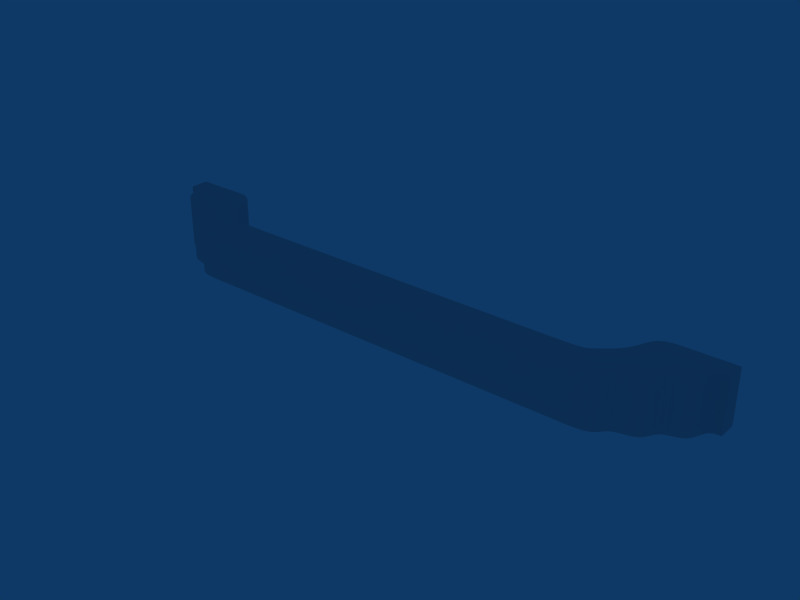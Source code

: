 # Source: Puxador_Mirage.blend  (saved by Blender 2.62.0; exported with 4.5.12 LTS)
import bpy
from mathutils import Matrix  # noqa: F401  (used for matrix-valued properties, if any)

bpy.ops.wm.read_factory_settings(use_empty=True)
scene = bpy.context.scene
scene.name = 'Scene'

# ---- collections
col_collection_1 = bpy.data.collections.new('Collection 1'); scene.collection.children.link(col_collection_1)

# ---- materials (node trees are filled in below, after node groups)
mat_acrilico = bpy.data.materials.new('Acrilico')
mat_acrilico.alpha_threshold = 0.0
mat_acrilico.roughness = 0.5
mat_acrilico.line_color = (0.0, 0.0, 0.0, 1.0)
mat_metal = bpy.data.materials.new('Metal')
mat_metal.alpha_threshold = 0.0
mat_metal.roughness = 0.5
mat_metal.line_color = (0.0, 0.0, 0.0, 1.0)

# ---- material node trees

# ---- world
world_world = bpy.data.worlds.new('World'); scene.world = world_world
world_world.color = (0.05656, 0.2208, 0.4)
world_world.use_sun_shadow = False
world_world.sun_shadow_jitter_overblur = 0.0
world_world.cycles.sampling_method = 'MANUAL'
world_world.cycles.sample_map_resolution = 256

# ---- meshes
me_cube_001 = bpy.data.meshes.new('Cube.001')
me_cube_001.from_pydata([(0.1126, 0.03266, -0.01), (-0.1126, 0.03266, -0.01), (-0.1126, 0.02557, -0.01), (0.1126, 0.03266, 0.01), (-0.1126, 0.03266, 0.01), (-0.1126, 0.02557, 0.01), (0.07189, 0.002429, -0.01), (0.07189, 0.01309, -0.01), (0.07189, 0.002429, 0.01), (0.1065, 0.01654, -0.01), (0.1065, 0.03266, -0.01), (-0.1065, 0.03266, -0.01), (0.1065, 0.01654, 0.01), (0.08546, 0.03266, -0.01), (-0.08546, 0.03266, -0.01), (-0.08546, 0.00854, 0.01), (-0.08413, 0.002429, 0.01), (0.09604, 0.00854, -0.01), (0.09604, 0.03266, -0.01), (-0.09604, 0.03266, -0.01), (0.1079, 0.03266, -0.01), (-0.1079, 0.03266, -0.01), (0.1079, 0.02557, 0.01), (0.1126, 0.02557, 0.009622), (0.1126, 0.03266, 0.009622), (-0.1126, 0.03266, 0.009622), (0.07189, 0.01309, 0.009622), (0.08413, 0.02141, 0.009622), (-0.08413, 0.02141, 0.009622), (-0.1122, 0.02557, -0.01), (0.1122, 0.02557, 0.01), (0.1122, 0.02557, 0.009622), (-0.1122, 0.02557, 0.009622), (0.07189, 0.01309, 0.01), (-0.07189, 0.01309, 0.01), (0.07189, 0.002429, 0.009622), (-0.07189, 0.002429, 0.009622), (0.1126, 0.03215, 0.01), (-0.1126, 0.03215, 0.01), (0.08413, 0.02065, 0.01), (-0.08413, 0.02065, 0.01), (0.1126, 0.03215, 0.009622), (-0.1126, 0.03215, 0.009622), (0.1122, 0.03215, 0.01), (-0.1122, 0.03215, 0.01), (0.1126, 0.02557, -0.01), (0.1126, 0.02557, 0.01), (-0.1065, 0.01654, 0.01), (-0.1122, 0.02557, 0.01), (-0.07189, 0.002429, 0.01), (0.09703, 0.03266, -0.01), (-0.09703, 0.03266, -0.01), (0.09703, 0.03266, 0.01), (-0.09703, 0.03266, 0.01), (0.08413, 0.02141, -0.01), (-0.08413, 0.02141, -0.01), (0.08413, 0.02141, 0.01), (-0.08413, 0.02141, 0.01), (0.08546, 0.00854, -0.01), (-0.08546, 0.00854, -0.01), (-0.09604, 0.00854, 0.01), (0.09604, 0.03266, 0.01), (-0.09604, 0.03266, 0.01), (0.08546, 0.03266, 0.01), (-0.08546, 0.03266, 0.01), (0.1065, 0.03266, 0.01), (-0.1065, 0.03266, 0.01), (0.1126, 0.02557, -0.009622), (-0.1126, 0.02557, -0.009622), (0.1126, 0.03266, -0.009622), (-0.1126, 0.03266, -0.009622), (0.07189, 0.01309, -0.009622), (0.1065, 0.01654, -0.009622), (-0.1065, 0.01654, -0.009622), (0.09703, 0.01654, -0.009622), (-0.09703, 0.01654, -0.009622), (0.09703, 0.01654, 0.009622), (-0.09703, 0.01654, 0.009622), (0.09703, 0.03266, 0.009622), (-0.09703, 0.03266, 0.009622), (0.08546, 0.00854, -0.009622), (-0.08546, 0.00854, -0.009622), (0.08546, 0.00854, 0.009622), (-0.08546, 0.00854, 0.009622), (0.08413, 0.002429, 0.009622), (-0.08413, 0.002429, 0.009622), (0.08413, 0.002429, -0.009622), (-0.08413, 0.002429, -0.009622), (0.09604, 0.00854, -0.009622), (-0.09604, 0.00854, -0.009622), (0.09604, 0.00854, 0.009622), (-0.09604, 0.00854, 0.009622), (0.1079, 0.02557, 0.009622), (-0.1079, 0.02557, 0.009622), (0.1079, 0.03266, -0.009622), (-0.1079, 0.03266, -0.009622), (0.09604, 0.03266, 0.009622), (-0.09604, 0.03266, 0.009622), (0.08546, 0.03266, 0.009622), (-0.08546, 0.03266, 0.009622), (0.1065, 0.01654, 0.009622), (-0.1065, 0.01654, 0.009622), (0.1122, 0.03266, -0.01), (-0.1122, 0.03266, -0.01), (0.1122, 0.03266, 0.01), (-0.1122, 0.03266, 0.01), (0.1079, 0.03266, 0.01), (-0.1079, 0.03266, 0.01), (0.1079, 0.03266, 0.009622), (-0.1079, 0.03266, 0.009622), (0.1122, 0.02557, -0.009622), (-0.1122, 0.02557, -0.009622), (0.1122, 0.03266, -0.009622), (-0.1122, 0.03266, -0.009622), (-0.07189, 0.01309, -0.01), (0.07238, 0.01309, -0.01), (-0.07238, 0.01309, -0.01), (0.07238, 0.002429, 0.01), (-0.07238, 0.002429, 0.01), (0.07238, 0.01309, 0.01), (-0.07238, 0.01309, 0.01), (0.07238, 0.002429, 0.009622), (-0.07238, 0.002429, 0.009622), (0.07238, 0.01309, 0.009622), (-0.07238, 0.01309, 0.009622), (0.07189, 0.002429, -0.009622), (-0.07189, 0.002429, -0.009622), (0.07189, 0.01266, -0.01), (0.1065, 0.03215, 0.01), (-0.1065, 0.03215, 0.01), (0.09703, 0.03215, -0.01), (-0.09703, 0.03215, -0.01), (0.08546, 0.03215, 0.01), (-0.08546, 0.03215, 0.01), (0.09604, 0.03215, -0.01), (-0.09604, 0.03215, -0.01), (0.1122, 0.03215, -0.01), (-0.1122, 0.03215, -0.01), (0.08413, 0.02065, -0.01), (-0.08413, 0.02065, -0.01), (0.1079, 0.03215, 0.01), (-0.1079, 0.03215, 0.01), (0.07238, 0.01266, -0.01), (-0.07238, 0.01266, -0.01), (-0.07189, 0.01266, -0.01), (0.07238, 0.01266, 0.01), (-0.07238, 0.01266, 0.01), (0.1126, 0.03215, -0.01), (-0.1126, 0.03215, -0.01), (-0.1065, 0.01654, -0.01), (0.09703, 0.01654, 0.01), (-0.09703, 0.01654, 0.01), (0.09703, 0.03215, 0.01), (-0.09703, 0.03215, 0.01), (0.08546, 0.03215, -0.01), (-0.08546, 0.03215, -0.01), (0.08546, 0.00854, 0.01), (0.09604, 0.03215, 0.01), (-0.09604, 0.03215, 0.01), (0.08413, 0.002429, 0.01), (0.09604, 0.00854, 0.01), (-0.1126, 0.02557, 0.009622), (0.1079, 0.02557, -0.01), (-0.1079, 0.02557, -0.01), (0.07238, 0.002429, -0.01), (-0.07238, 0.002429, -0.01), (0.09703, 0.03266, -0.009622), (-0.09703, 0.03266, -0.009622), (0.08413, 0.02141, -0.009622), (-0.08413, 0.02141, -0.009622), (0.09604, 0.03266, -0.009622), (-0.09604, 0.03266, -0.009622), (0.08546, 0.03266, -0.009622), (-0.08546, 0.03266, -0.009622), (0.1065, 0.03266, -0.009622), (-0.1065, 0.03266, -0.009622), (0.1065, 0.03266, 0.009622), (-0.1065, 0.03266, 0.009622), (0.1079, 0.02557, -0.009622), (-0.1079, 0.02557, -0.009622), (0.1122, 0.03266, 0.009622), (-0.1122, 0.03266, 0.009622), (0.07238, 0.002429, -0.009622), (-0.07238, 0.002429, -0.009622), (-0.07189, 0.01309, -0.009622), (0.07238, 0.01309, -0.009622), (-0.07238, 0.01309, -0.009622), (-0.07189, 0.01309, 0.009622), (0.1126, 0.03215, -0.009622), (-0.1126, 0.03215, -0.009622), (0.1079, 0.03215, -0.01), (-0.1079, 0.03215, -0.01), (0.09703, 0.01654, -0.01), (-0.09703, 0.01654, -0.01), (0.08413, 0.002429, -0.01), (-0.08413, 0.002429, -0.01), (-0.09604, 0.00854, -0.01), (0.1065, 0.03215, -0.01), (-0.1065, 0.03215, -0.01), (0.1122, 0.02557, -0.01), (-0.1079, 0.02557, 0.01), (-0.07189, 0.002429, -0.01), (0.07189, 0.01266, 0.01), (-0.07189, 0.01266, 0.01), (0.1126, 0.02581, -0.01), (0.07238, 0.002795, -0.01), (-0.07238, 0.002795, -0.01), (-0.1126, 0.02581, 0.009622), (0.08413, 0.00308, 0.01), (-0.1122, 0.02581, 0.01), (0.1126, 0.02581, 0.01), (-0.1065, 0.0171, 0.01), (0.1079, 0.02581, -0.01), (-0.1079, 0.02581, -0.01), (0.08546, 0.009385, 0.01), (0.09703, 0.0171, -0.01), (-0.09703, 0.0171, -0.01), (-0.1079, 0.02581, 0.01), (-0.07189, 0.002795, -0.01), (0.08413, 0.00308, -0.01), (-0.08413, 0.00308, -0.01), (0.09703, 0.0171, 0.01), (-0.09703, 0.0171, 0.01), (0.1122, 0.02581, -0.01), (-0.1065, 0.0171, -0.01), (-0.07189, 0.002795, 0.01), (-0.09604, 0.009385, -0.01), (0.09604, 0.009385, 0.01), (0.07189, 0.002795, -0.01), (-0.09604, 0.009385, 0.01), (0.09604, 0.009385, -0.01), (0.07189, 0.002795, 0.01), (0.1065, 0.0171, -0.01), (-0.1122, 0.02581, -0.01), (-0.08546, 0.009385, -0.01), (0.08546, 0.009385, -0.01), (-0.07238, 0.002795, 0.01), (0.07238, 0.002795, 0.01), (0.1079, 0.02581, 0.01), (-0.1126, 0.02581, -0.009622), (0.1126, 0.02581, -0.009622), (-0.08546, 0.009385, 0.01), (0.1065, 0.0171, 0.01), (-0.1126, 0.02581, 0.01), (0.1122, 0.02581, 0.01), (-0.08413, 0.00308, 0.01), (0.1126, 0.02581, 0.009622), (-0.1126, 0.02581, -0.01)], [], [(150, 76, 100, 12), (101, 77, 151, 47), (74, 192, 9, 72), (149, 193, 75, 73), (76, 74, 72, 100), (73, 75, 77, 101), (166, 78, 176, 174), (177, 79, 167, 175), (50, 166, 174, 10), (175, 167, 51, 11), (78, 52, 65, 176), (66, 53, 79, 177), (159, 84, 82, 156), (83, 85, 16, 15), (86, 194, 58, 80), (59, 195, 87, 81), (84, 86, 80, 82), (81, 87, 85, 83), (168, 27, 98, 172), (99, 28, 169, 173), (54, 168, 172, 13), (173, 169, 55, 14), (27, 56, 63, 98), (64, 57, 28, 99), (160, 90, 76, 150), (77, 91, 60, 151), (88, 17, 192, 74), (193, 196, 89, 75), (90, 88, 74, 76), (75, 89, 91, 77), (156, 82, 90, 160), (91, 83, 15, 60), (80, 58, 17, 88), (196, 59, 81, 89), (82, 80, 88, 90), (89, 81, 83, 91), (170, 96, 78, 166), (79, 97, 171, 167), (18, 170, 166, 50), (167, 171, 19, 51), (96, 61, 52, 78), (53, 62, 97, 79), (172, 98, 96, 170), (97, 99, 173, 171), (13, 172, 170, 18), (171, 173, 14, 19), (98, 63, 61, 96), (62, 64, 99, 97), (12, 100, 92, 22), (93, 101, 47, 200), (72, 9, 162, 178), (163, 149, 73, 179), (100, 72, 178, 92), (179, 73, 101, 93), (174, 176, 108, 94), (109, 177, 175, 95), (10, 174, 94, 20), (95, 175, 11, 21), (176, 65, 106, 108), (107, 66, 177, 109), (92, 31, 30, 22), (48, 32, 93, 200), (31, 23, 46, 30), (5, 161, 32, 48), (162, 199, 110, 178), (111, 29, 163, 179), (178, 110, 31, 92), (32, 111, 179, 93), (199, 45, 67, 110), (68, 2, 29, 111), (110, 67, 23, 31), (161, 68, 111, 32), (0, 102, 112, 69), (113, 103, 1, 70), (69, 112, 180, 24), (181, 113, 70, 25), (102, 20, 94, 112), (95, 21, 103, 113), (112, 94, 108, 180), (109, 95, 113, 181), (106, 104, 180, 108), (181, 105, 107, 109), (104, 3, 24, 180), (25, 4, 105, 181), (49, 36, 35, 8), (121, 84, 159, 117), (16, 85, 122, 118), (35, 121, 117, 8), (118, 122, 36, 49), (126, 201, 6, 125), (36, 126, 125, 35), (164, 194, 86, 182), (87, 195, 165, 183), (6, 164, 182, 125), (183, 165, 201, 126), (182, 86, 84, 121), (85, 87, 183, 122), (125, 182, 121, 35), (122, 183, 126, 36), (184, 187, 26, 71), (114, 184, 71, 7), (123, 27, 168, 185), (169, 28, 124, 186), (26, 123, 185, 71), (186, 124, 187, 184), (185, 168, 54, 115), (55, 169, 186, 116), (71, 185, 115, 7), (116, 186, 184, 114), (187, 34, 33, 26), (119, 56, 27, 123), (28, 57, 120, 124), (33, 119, 123, 26), (124, 120, 34, 187), (130, 50, 10, 197), (11, 51, 131, 198), (52, 152, 128, 65), (129, 153, 53, 66), (138, 54, 13, 154), (14, 55, 139, 155), (56, 39, 132, 63), (133, 40, 57, 64), (134, 18, 50, 130), (51, 19, 135, 131), (154, 13, 18, 134), (19, 14, 155, 135), (61, 157, 152, 52), (153, 158, 62, 53), (63, 132, 157, 61), (158, 133, 64, 62), (197, 10, 20, 190), (21, 11, 198, 191), (65, 128, 140, 106), (141, 129, 66, 107), (147, 0, 69, 188), (70, 1, 148, 189), (188, 69, 24, 41), (25, 70, 189, 42), (3, 37, 41, 24), (42, 38, 4, 25), (102, 136, 190, 20), (191, 137, 103, 21), (0, 147, 136, 102), (137, 148, 1, 103), (104, 43, 37, 3), (38, 44, 105, 4), (106, 140, 43, 104), (44, 141, 107, 105), (127, 7, 115, 142), (116, 114, 144, 143), (142, 115, 54, 138), (55, 116, 143, 139), (114, 7, 127, 144), (33, 202, 145, 119), (146, 203, 34, 120), (119, 145, 39, 56), (40, 146, 120, 57), (203, 202, 33, 34), (192, 215, 232, 9), (215, 130, 197, 232), (131, 216, 224, 198), (216, 193, 149, 224), (152, 221, 242, 128), (221, 150, 12, 242), (151, 222, 211, 47), (222, 153, 129, 211), (194, 219, 235, 58), (219, 138, 154, 235), (139, 220, 234, 155), (220, 195, 59, 234), (39, 208, 214, 132), (208, 159, 156, 214), (16, 245, 241, 15), (245, 40, 133, 241), (17, 230, 215, 192), (230, 134, 130, 215), (135, 226, 216, 131), (226, 196, 193, 216), (58, 235, 230, 17), (235, 154, 134, 230), (155, 234, 226, 135), (234, 59, 196, 226), (157, 227, 221, 152), (227, 160, 150, 221), (60, 229, 222, 151), (229, 158, 153, 222), (132, 214, 227, 157), (214, 156, 160, 227), (15, 241, 229, 60), (241, 133, 158, 229), (9, 232, 212, 162), (232, 197, 190, 212), (198, 224, 213, 191), (224, 149, 163, 213), (128, 242, 238, 140), (242, 12, 22, 238), (47, 211, 217, 200), (211, 129, 141, 217), (41, 246, 240, 188), (246, 23, 67, 240), (161, 207, 239, 68), (207, 42, 189, 239), (188, 240, 204, 147), (240, 67, 45, 204), (68, 239, 247, 2), (239, 189, 148, 247), (37, 210, 246, 41), (210, 46, 23, 246), (5, 243, 207, 161), (243, 38, 42, 207), (136, 223, 212, 190), (223, 199, 162, 212), (29, 233, 213, 163), (233, 137, 191, 213), (147, 204, 223, 136), (204, 45, 199, 223), (2, 247, 233, 29), (247, 148, 137, 233), (43, 244, 210, 37), (244, 30, 46, 210), (48, 209, 243, 5), (209, 44, 38, 243), (140, 238, 244, 43), (238, 22, 30, 244), (200, 217, 209, 48), (217, 141, 44, 209), (6, 228, 205, 164), (228, 127, 142, 205), (144, 218, 206, 143), (218, 201, 165, 206), (164, 205, 219, 194), (205, 142, 138, 219), (143, 206, 220, 139), (206, 165, 195, 220), (127, 228, 218, 144), (228, 6, 201, 218), (202, 231, 237, 145), (231, 8, 117, 237), (49, 225, 236, 118), (225, 203, 146, 236), (145, 237, 208, 39), (237, 117, 159, 208), (118, 236, 245, 16), (236, 146, 40, 245), (8, 231, 225, 49), (231, 202, 203, 225)])
me_cube_001.polygons.foreach_set('material_index', [1, 1, 1, 1, 1, 1, 1, 1, 1, 1, 1, 1, 1, 1, 1, 1, 1, 1, 1, 1, 1, 1, 1, 1, 1, 1, 1, 1, 1, 1, 1, 1, 1, 1, 1, 1, 1, 1, 1, 1, 1, 1, 1, 1, 1, 1, 1, 1, 1, 1, 1, 1, 1, 1, 1, 1, 1, 1, 1, 1, 1, 1, 1, 1, 1, 1, 1, 1, 1, 1, 1, 1, 1, 1, 1, 1, 1, 1, 1, 1, 1, 1, 1, 1, 0, 0, 0, 0, 0, 0, 0, 0, 0, 0, 0, 0, 0, 0, 0, 0, 0, 0, 0, 0, 0, 0, 0, 0, 0, 0, 0, 0, 0, 0, 1, 1, 1, 1, 1, 1, 1, 1, 1, 1, 1, 1, 1, 1, 1, 1, 1, 1, 1, 1, 1, 1, 1, 1, 1, 1, 1, 1, 1, 1, 1, 1, 1, 1, 0, 0, 0, 0, 0, 0, 0, 0, 0, 0, 1, 1, 1, 1, 1, 1, 1, 1, 1, 1, 1, 1, 1, 1, 1, 1, 1, 1, 1, 1, 1, 1, 1, 1, 1, 1, 1, 1, 1, 1, 1, 1, 1, 1, 1, 1, 1, 1, 1, 1, 1, 1, 1, 1, 1, 1, 1, 1, 1, 1, 1, 1, 1, 1, 1, 1, 1, 1, 1, 1, 1, 1, 1, 1, 1, 1, 1, 1, 0, 0, 0, 0, 0, 0, 0, 0, 0, 0, 0, 0, 0, 0, 0, 0, 0, 0, 0, 0])
_uv = me_cube_001.uv_layers.new(name='UVMap')
_uv.uv.foreach_set('vector', [0.9859, 0.5838, 0.9859, 0.5873, 0.8996, 0.5875, 0.8996, 0.5841, 0.8996, 0.5875, 0.9859, 0.5873, 0.9859, 0.5838, 0.8996, 0.5841, 0.9864, 0.7623, 0.9864, 0.7658, 0.9002, 0.7661, 0.9002, 0.7626, 0.9002, 0.7661, 0.9864, 0.7658, 0.9864, 0.7623, 0.9002, 0.7626, 0.9859, 0.5873, 0.9864, 0.7623, 0.9002, 0.7626, 0.8996, 0.5875, 0.9002, 0.7626, 0.9864, 0.7623, 0.9859, 0.5873, 0.8996, 0.5875, 0.8943, 0.908, 0.7192, 0.9085, 0.7189, 0.8223, 0.894, 0.8217, 0.7189, 0.8223, 0.7192, 0.9085, 0.8943, 0.908, 0.894, 0.8217, 0.8977, 0.908, 0.8943, 0.908, 0.894, 0.8217, 0.8975, 0.8217, 0.894, 0.8217, 0.8943, 0.908, 0.8977, 0.908, 0.8975, 0.8217, 0.7192, 0.9085, 0.7158, 0.9085, 0.7155, 0.8223, 0.7189, 0.8223, 0.7155, 0.8223, 0.7158, 0.9085, 0.7192, 0.9085, 0.7189, 0.8223, 0.9002, 0.5838, 0.9002, 0.5804, 0.9566, 0.5802, 0.9566, 0.5836, 0.9566, 0.5802, 0.9002, 0.5804, 0.9002, 0.5838, 0.9566, 0.5836, 0.8996, 0.4053, 0.8996, 0.4018, 0.956, 0.4017, 0.9561, 0.4051, 0.956, 0.4017, 0.8996, 0.4018, 0.8996, 0.4053, 0.9561, 0.4051, 0.9002, 0.5804, 0.8996, 0.4053, 0.9561, 0.4051, 0.9566, 0.5802, 0.9561, 0.4051, 0.8996, 0.4053, 0.9002, 0.5804, 0.9566, 0.5802, 0.7153, 0.7698, 0.7148, 0.9449, 0.6117, 0.9446, 0.6123, 0.7695, 0.6117, 0.9446, 0.7148, 0.9449, 0.7153, 0.7698, 0.6123, 0.7695, 0.7153, 0.7664, 0.7153, 0.7698, 0.6123, 0.7695, 0.6123, 0.7661, 0.6123, 0.7695, 0.7153, 0.7698, 0.7153, 0.7664, 0.6123, 0.7661, 0.7148, 0.9449, 0.7148, 0.9483, 0.6117, 0.948, 0.6117, 0.9446, 0.6117, 0.948, 0.7148, 0.9483, 0.7148, 0.9449, 0.6117, 0.9446, 0.5316, 0.9482, 0.5315, 0.9448, 0.6048, 0.9446, 0.6048, 0.948, 0.6048, 0.9446, 0.5315, 0.9448, 0.5316, 0.9482, 0.6048, 0.948, 0.531, 0.7697, 0.531, 0.7663, 0.6043, 0.7661, 0.6043, 0.7695, 0.6043, 0.7661, 0.531, 0.7663, 0.531, 0.7697, 0.6043, 0.7695, 0.5315, 0.9448, 0.531, 0.7697, 0.6043, 0.7695, 0.6048, 0.9446, 0.6043, 0.7695, 0.531, 0.7697, 0.5315, 0.9448, 0.6048, 0.9446, 0.9943, 0.7661, 0.9943, 0.7695, 0.8981, 0.7698, 0.898, 0.7663, 0.8981, 0.7698, 0.9943, 0.7695, 0.9943, 0.7661, 0.898, 0.7663, 0.9949, 0.9446, 0.9949, 0.948, 0.8986, 0.9483, 0.8986, 0.9449, 0.8986, 0.9483, 0.9949, 0.948, 0.9949, 0.9446, 0.8986, 0.9449, 0.9943, 0.7695, 0.9949, 0.9446, 0.8986, 0.9449, 0.8981, 0.7698, 0.8986, 0.9449, 0.9949, 0.9446, 0.9943, 0.7695, 0.8981, 0.7698, 0.8943, 0.917, 0.7192, 0.9176, 0.7192, 0.9085, 0.8943, 0.908, 0.7192, 0.9085, 0.7192, 0.9176, 0.8943, 0.917, 0.8943, 0.908, 0.8978, 0.917, 0.8943, 0.917, 0.8943, 0.908, 0.8977, 0.908, 0.8943, 0.908, 0.8943, 0.917, 0.8978, 0.917, 0.8977, 0.908, 0.7192, 0.9176, 0.7158, 0.9176, 0.7158, 0.9085, 0.7192, 0.9085, 0.7158, 0.9085, 0.7158, 0.9176, 0.7192, 0.9176, 0.7192, 0.9085, 0.8946, 1.013, 0.7195, 1.014, 0.7192, 0.9176, 0.8943, 0.917, 0.7192, 0.9176, 0.7195, 1.014, 0.8946, 1.013, 0.8943, 0.917, 0.898, 1.013, 0.8946, 1.013, 0.8943, 0.917, 0.8978, 0.917, 0.8943, 0.917, 0.8946, 1.013, 0.898, 1.013, 0.8978, 0.917, 0.7195, 1.014, 0.7161, 1.014, 0.7158, 0.9176, 0.7192, 0.9176, 0.7158, 0.9176, 0.7161, 1.014, 0.7195, 1.014, 0.7192, 0.9176, 0.9002, 0.1822, 0.9002, 0.1788, 0.9831, 0.1785, 0.9831, 0.182, 0.9831, 0.1785, 0.9002, 0.1788, 0.9002, 0.1822, 0.9831, 0.182, 0.8996, 0.003698, 0.8996, 0.0002545, 0.9826, 0.0, 0.9826, 0.003444, 0.9826, 0.0, 0.8996, 0.0002545, 0.8996, 0.003698, 0.9826, 0.003444, 0.9002, 0.1788, 0.8996, 0.003698, 0.9826, 0.003444, 0.9831, 0.1785, 0.9826, 0.003444, 0.8996, 0.003698, 0.9002, 0.1788, 0.9831, 0.1785, 0.894, 0.8217, 0.7189, 0.8223, 0.7189, 0.8094, 0.894, 0.8089, 0.7189, 0.8094, 0.7189, 0.8223, 0.894, 0.8217, 0.894, 0.8089, 0.8975, 0.8217, 0.894, 0.8217, 0.894, 0.8089, 0.8974, 0.8089, 0.894, 0.8089, 0.894, 0.8217, 0.8975, 0.8217, 0.8974, 0.8089, 0.7189, 0.8223, 0.7155, 0.8223, 0.7155, 0.8094, 0.7189, 0.8094, 0.7155, 0.8094, 0.7155, 0.8223, 0.7189, 0.8223, 0.7189, 0.8094, 0.9995, 0.4052, 0.9604, 0.4053, 0.9604, 0.4018, 0.9994, 0.4017, 0.9604, 0.4018, 0.9604, 0.4053, 0.9995, 0.4052, 0.9994, 0.4017, 0.9604, 0.4053, 0.9566, 0.4053, 0.9566, 0.4018, 0.9604, 0.4018, 0.9566, 0.4018, 0.9566, 0.4053, 0.9604, 0.4053, 0.9604, 0.4018, 1.0, 0.5837, 0.961, 0.5838, 0.961, 0.5804, 1.0, 0.5802, 0.961, 0.5804, 0.961, 0.5838, 1.0, 0.5837, 1.0, 0.5802, 1.0, 0.5802, 0.961, 0.5804, 0.9604, 0.4053, 0.9995, 0.4052, 0.9604, 0.4053, 0.961, 0.5804, 1.0, 0.5802, 0.9995, 0.4052, 0.961, 0.5838, 0.9572, 0.5838, 0.9572, 0.5804, 0.961, 0.5804, 0.9572, 0.5804, 0.9572, 0.5838, 0.961, 0.5838, 0.961, 0.5804, 0.961, 0.5804, 0.9572, 0.5804, 0.9566, 0.4053, 0.9604, 0.4053, 0.9566, 0.4053, 0.9572, 0.5804, 0.961, 0.5804, 0.9604, 0.4053, 0.8973, 0.7661, 0.8973, 0.7699, 0.8939, 0.7699, 0.8938, 0.7661, 0.8939, 0.7699, 0.8973, 0.7699, 0.8973, 0.7661, 0.8938, 0.7661, 0.8938, 0.7661, 0.8939, 0.7699, 0.7188, 0.7704, 0.7188, 0.7666, 0.7188, 0.7704, 0.8939, 0.7699, 0.8938, 0.7661, 0.7188, 0.7666, 0.8973, 0.7699, 0.8974, 0.8089, 0.894, 0.8089, 0.8939, 0.7699, 0.894, 0.8089, 0.8974, 0.8089, 0.8973, 0.7699, 0.8939, 0.7699, 0.8939, 0.7699, 0.894, 0.8089, 0.7189, 0.8094, 0.7188, 0.7704, 0.7189, 0.8094, 0.894, 0.8089, 0.8939, 0.7699, 0.7188, 0.7704, 0.7155, 0.8094, 0.7153, 0.7704, 0.7188, 0.7704, 0.7189, 0.8094, 0.7188, 0.7704, 0.7153, 0.7704, 0.7155, 0.8094, 0.7189, 0.8094, 0.7153, 0.7704, 0.7153, 0.7666, 0.7188, 0.7666, 0.7188, 0.7704, 0.7188, 0.7666, 0.7153, 0.7666, 0.7153, 0.7704, 0.7188, 0.7704, 0.7173, 0.6547, 0.7208, 0.6547, 0.7208, 0.6547, 0.7153, 0.0005582, 0.7208, 0.6591, 0.7211, 0.766, 0.7177, 0.7661, 0.7173, 0.6591, 0.7177, 0.7661, 0.7211, 0.766, 0.7208, 0.6591, 0.7173, 0.6591, 0.7208, 0.6547, 0.7208, 0.6591, 0.7173, 0.6591, 0.7173, 0.6547, 0.7173, 0.6591, 0.7208, 0.6591, 0.7208, 0.6547, 0.7173, 0.6547, 0.8959, 0.6541, 0.8993, 0.6541, 0.8973, 0.0, 0.8959, 0.6541, 0.7208, 0.6547, 0.8959, 0.6541, 0.8959, 0.6541, 0.7208, 0.6547, 0.8993, 0.6586, 0.8996, 0.7655, 0.8962, 0.7655, 0.8959, 0.6586, 0.8962, 0.7655, 0.8996, 0.7655, 0.8993, 0.6586, 0.8959, 0.6586, 0.8993, 0.6541, 0.8993, 0.6586, 0.8959, 0.6586, 0.8959, 0.6541, 0.8959, 0.6586, 0.8993, 0.6586, 0.8993, 0.6541, 0.8959, 0.6541, 0.8959, 0.6586, 0.8962, 0.7655, 0.7211, 0.766, 0.7208, 0.6591, 0.7211, 0.766, 0.8962, 0.7655, 0.8959, 0.6586, 0.7208, 0.6591, 0.8959, 0.6541, 0.8959, 0.6586, 0.7208, 0.6591, 0.7208, 0.6547, 0.7208, 0.6591, 0.8959, 0.6586, 0.8959, 0.6541, 0.7208, 0.6547, 0.7099, 0.1114, 0.5348, 0.1119, 0.5348, 0.1119, 0.7099, 0.1114, 0.7133, 0.1114, 0.7099, 0.1114, 0.7099, 0.1114, 0.7153, 0.7655, 0.5348, 0.1075, 0.5344, 0.0005475, 0.7095, 1.05e-05, 0.7099, 0.107, 0.7095, 1.05e-05, 0.5344, 0.0005475, 0.5348, 0.1075, 0.7099, 0.107, 0.5348, 0.1119, 0.5348, 0.1075, 0.7099, 0.107, 0.7099, 0.1114, 0.7099, 0.107, 0.5348, 0.1075, 0.5348, 0.1119, 0.7099, 0.1114, 0.7099, 0.107, 0.7095, 1.05e-05, 0.713, 0.0, 0.7133, 0.1069, 0.713, 0.0, 0.7095, 1.05e-05, 0.7099, 0.107, 0.7133, 0.1069, 0.7099, 0.1114, 0.7099, 0.107, 0.7133, 0.1069, 0.7133, 0.1114, 0.7133, 0.1069, 0.7099, 0.107, 0.7099, 0.1114, 0.7133, 0.1114, 0.5348, 0.1119, 0.5313, 0.1119, 0.5334, 0.7661, 0.5348, 0.1119, 0.5313, 0.1075, 0.531, 0.0005582, 0.5344, 0.0005475, 0.5348, 0.1075, 0.5344, 0.0005475, 0.531, 0.0005582, 0.5313, 0.1075, 0.5348, 0.1075, 0.5313, 0.1119, 0.5313, 0.1075, 0.5348, 0.1075, 0.5348, 0.1119, 0.5348, 0.1075, 0.5313, 0.1075, 0.5313, 0.1119, 0.5348, 0.1119, 0.02792, 0.1394, 0.02339, 0.1384, 0.04254, 0.05429, 0.04708, 0.05532, 0.04254, 0.05429, 0.02339, 0.1384, 0.02792, 0.1394, 0.04708, 0.05532, 0.5076, 0.1384, 0.5031, 0.1394, 0.4839, 0.05532, 0.4885, 0.05429, 0.4839, 0.05532, 0.5031, 0.1394, 0.5076, 0.1384, 0.4885, 0.05429, 0.1039, 0.2771, 0.09711, 0.2755, 0.0, 0.2411, 0.004538, 0.2421, 0.0, 0.2411, 0.09711, 0.2755, 0.1039, 0.2771, 0.004538, 0.2421, 0.4339, 0.2755, 0.4271, 0.2771, 0.5265, 0.2421, 0.531, 0.2411, 0.5265, 0.2421, 0.4271, 0.2771, 0.4339, 0.2755, 0.531, 0.2411, 0.02592, 0.1482, 0.02138, 0.1472, 0.02339, 0.1384, 0.02792, 0.1394, 0.02339, 0.1384, 0.02138, 0.1472, 0.02592, 0.1482, 0.02792, 0.1394, 0.004538, 0.2421, 0.0, 0.2411, 0.02138, 0.1472, 0.02592, 0.1482, 0.02138, 0.1472, 0.0, 0.2411, 0.004538, 0.2421, 0.02592, 0.1482, 0.5096, 0.1472, 0.5051, 0.1482, 0.5031, 0.1394, 0.5076, 0.1384, 0.5031, 0.1394, 0.5051, 0.1482, 0.5096, 0.1472, 0.5076, 0.1384, 0.531, 0.2411, 0.5265, 0.2421, 0.5051, 0.1482, 0.5096, 0.1472, 0.5051, 0.1482, 0.5265, 0.2421, 0.531, 0.2411, 0.5096, 0.1472, 0.04708, 0.05532, 0.04254, 0.05429, 0.04539, 0.04177, 0.04993, 0.0428, 0.04539, 0.04177, 0.04254, 0.05429, 0.04708, 0.05532, 0.04993, 0.0428, 0.4885, 0.05429, 0.4839, 0.05532, 0.4811, 0.0428, 0.4856, 0.04177, 0.4811, 0.0428, 0.4839, 0.05532, 0.4885, 0.05429, 0.4856, 0.04177, 0.9593, 0.1822, 0.9639, 0.1822, 0.9639, 0.1857, 0.9593, 0.1857, 0.9639, 0.1857, 0.9639, 0.1822, 0.9593, 0.1822, 0.9593, 0.1857, 0.9593, 0.1857, 0.9639, 0.1857, 0.9645, 0.3608, 0.9598, 0.3608, 0.9645, 0.3608, 0.9639, 0.1857, 0.9593, 0.1857, 0.9598, 0.3608, 0.9645, 0.3642, 0.9598, 0.3642, 0.9598, 0.3608, 0.9645, 0.3608, 0.9598, 0.3608, 0.9598, 0.3642, 0.9645, 0.3642, 0.9645, 0.3608, 0.05406, 0.003719, 0.0586, 0.004753, 0.04993, 0.0428, 0.04539, 0.04177, 0.04993, 0.0428, 0.0586, 0.004753, 0.05406, 0.003719, 0.04539, 0.04177, 0.05491, 0.0, 0.05945, 0.001034, 0.0586, 0.004753, 0.05406, 0.003719, 0.0586, 0.004753, 0.05945, 0.001034, 0.05491, 0.0, 0.05406, 0.003719, 0.4769, 0.003719, 0.4724, 0.004753, 0.4716, 0.001034, 0.4761, 0.0, 0.4716, 0.001034, 0.4724, 0.004753, 0.4769, 0.003719, 0.4761, 0.0, 0.4856, 0.04177, 0.4811, 0.0428, 0.4724, 0.004753, 0.4769, 0.003719, 0.4724, 0.004753, 0.4811, 0.0428, 0.4856, 0.04177, 0.4769, 0.003719, 0.15, 0.4018, 0.1462, 0.4009, 0.1472, 0.3966, 0.151, 0.3975, 0.1472, 0.3966, 0.1462, 0.4009, 0.15, 0.4018, 0.151, 0.3975, 0.151, 0.3975, 0.1472, 0.3966, 0.09711, 0.2755, 0.1039, 0.2771, 0.09711, 0.2755, 0.1472, 0.3966, 0.151, 0.3975, 0.1039, 0.2771, 0.1462, 0.4009, 0.0008936, 1.039, 0.15, 0.4018, 0.15, 0.4018, 0.3848, 0.4009, 0.381, 0.4018, 0.38, 0.3975, 0.3838, 0.3966, 0.38, 0.3975, 0.381, 0.4018, 0.3848, 0.4009, 0.3838, 0.3966, 0.3838, 0.3966, 0.38, 0.3975, 0.4271, 0.2771, 0.4339, 0.2755, 0.4271, 0.2771, 0.38, 0.3975, 0.3838, 0.3966, 0.4339, 0.2755, 0.381, 0.4018, 0.381, 0.4018, 0.5301, 1.039, 0.3848, 0.4009, 0.1664, 0.171, 0.1614, 0.1698, 0.1806, 0.08573, 0.1855, 0.08686, 0.1614, 0.1698, 0.02792, 0.1394, 0.04708, 0.05532, 0.1806, 0.08573, 0.02792, 0.1394, 0.1614, 0.1698, 0.1806, 0.08573, 0.04708, 0.05532, 0.1614, 0.1698, 0.1664, 0.171, 0.1855, 0.08686, 0.1806, 0.08573, 0.5031, 0.1394, 0.3696, 0.1698, 0.3504, 0.08573, 0.4839, 0.05532, 0.3696, 0.1698, 0.3646, 0.171, 0.3455, 0.08686, 0.3504, 0.08573, 0.3646, 0.171, 0.3696, 0.1698, 0.3504, 0.08573, 0.3455, 0.08686, 0.3696, 0.1698, 0.5031, 0.1394, 0.4839, 0.05532, 0.3504, 0.08573, 0.2655, 0.3139, 0.2597, 0.3126, 0.2065, 0.2881, 0.214, 0.2898, 0.2597, 0.3126, 0.1039, 0.2771, 0.004538, 0.2421, 0.2065, 0.2881, 0.1039, 0.2771, 0.2597, 0.3126, 0.2065, 0.2881, 0.004538, 0.2421, 0.2597, 0.3126, 0.2655, 0.3139, 0.214, 0.2898, 0.2065, 0.2881, 0.4271, 0.2771, 0.2713, 0.3126, 0.3245, 0.2881, 0.5265, 0.2421, 0.2713, 0.3126, 0.2655, 0.3139, 0.317, 0.2898, 0.3245, 0.2881, 0.2655, 0.3139, 0.2713, 0.3126, 0.3245, 0.2881, 0.317, 0.2898, 0.2713, 0.3126, 0.4271, 0.2771, 0.5265, 0.2421, 0.3245, 0.2881, 0.2353, 0.1959, 0.2279, 0.1942, 0.1614, 0.1698, 0.1664, 0.171, 0.2279, 0.1942, 0.02592, 0.1482, 0.02792, 0.1394, 0.1614, 0.1698, 0.02592, 0.1482, 0.2279, 0.1942, 0.1614, 0.1698, 0.02792, 0.1394, 0.2279, 0.1942, 0.2353, 0.1959, 0.1664, 0.171, 0.1614, 0.1698, 0.214, 0.2898, 0.2065, 0.2881, 0.2279, 0.1942, 0.2353, 0.1959, 0.2065, 0.2881, 0.004538, 0.2421, 0.02592, 0.1482, 0.2279, 0.1942, 0.004538, 0.2421, 0.2065, 0.2881, 0.2279, 0.1942, 0.02592, 0.1482, 0.2065, 0.2881, 0.214, 0.2898, 0.2353, 0.1959, 0.2279, 0.1942, 0.5051, 0.1482, 0.3031, 0.1942, 0.3696, 0.1698, 0.5031, 0.1394, 0.3031, 0.1942, 0.2957, 0.1959, 0.3646, 0.171, 0.3696, 0.1698, 0.2957, 0.1959, 0.3031, 0.1942, 0.3696, 0.1698, 0.3646, 0.171, 0.3031, 0.1942, 0.5051, 0.1482, 0.5031, 0.1394, 0.3696, 0.1698, 0.5265, 0.2421, 0.3245, 0.2881, 0.3031, 0.1942, 0.5051, 0.1482, 0.3245, 0.2881, 0.317, 0.2898, 0.2957, 0.1959, 0.3031, 0.1942, 0.317, 0.2898, 0.3245, 0.2881, 0.3031, 0.1942, 0.2957, 0.1959, 0.3245, 0.2881, 0.5265, 0.2421, 0.5051, 0.1482, 0.3031, 0.1942, 0.1855, 0.08686, 0.1806, 0.08573, 0.1062, 0.05562, 0.1083, 0.05609, 0.1806, 0.08573, 0.04708, 0.05532, 0.04993, 0.0428, 0.1062, 0.05562, 0.04708, 0.05532, 0.1806, 0.08573, 0.1062, 0.05562, 0.04993, 0.0428, 0.1806, 0.08573, 0.1855, 0.08686, 0.1083, 0.05609, 0.1062, 0.05562, 0.4839, 0.05532, 0.3504, 0.08573, 0.4248, 0.05562, 0.4811, 0.0428, 0.3504, 0.08573, 0.3455, 0.08686, 0.4227, 0.05609, 0.4248, 0.05562, 0.3455, 0.08686, 0.3504, 0.08573, 0.4248, 0.05562, 0.4227, 0.05609, 0.3504, 0.08573, 0.4839, 0.05532, 0.4811, 0.0428, 0.4248, 0.05562, 0.9598, 0.3608, 0.9023, 0.3609, 0.9018, 0.1859, 0.9593, 0.1857, 0.9023, 0.3609, 0.9002, 0.3609, 0.8996, 0.1859, 0.9018, 0.1859, 0.9002, 0.3609, 0.9023, 0.3609, 0.9018, 0.1859, 0.8996, 0.1859, 0.9023, 0.3609, 0.9598, 0.3608, 0.9593, 0.1857, 0.9018, 0.1859, 0.9593, 0.1857, 0.9018, 0.1859, 0.9312, 0.1823, 0.9593, 0.1822, 0.9018, 0.1859, 0.8996, 0.1859, 0.9031, 0.1824, 0.9312, 0.1823, 0.8996, 0.1859, 0.9018, 0.1859, 0.9312, 0.1823, 0.9031, 0.1824, 0.9018, 0.1859, 0.9593, 0.1857, 0.9593, 0.1822, 0.9312, 0.1823, 0.9598, 0.3642, 0.9318, 0.3643, 0.9023, 0.3609, 0.9598, 0.3608, 0.9318, 0.3643, 0.9037, 0.3644, 0.9002, 0.3609, 0.9023, 0.3609, 0.9037, 0.3644, 0.9318, 0.3643, 0.9023, 0.3609, 0.9002, 0.3609, 0.9318, 0.3643, 0.9598, 0.3642, 0.9598, 0.3608, 0.9023, 0.3609, 0.0586, 0.004753, 0.1149, 0.01757, 0.1062, 0.05562, 0.04993, 0.0428, 0.1149, 0.01757, 0.1169, 0.01804, 0.1083, 0.05609, 0.1062, 0.05562, 0.1169, 0.01804, 0.1149, 0.01757, 0.1062, 0.05562, 0.1083, 0.05609, 0.1149, 0.01757, 0.0586, 0.004753, 0.04993, 0.0428, 0.1062, 0.05562, 0.05945, 0.001034, 0.08691, 0.007289, 0.1149, 0.01757, 0.0586, 0.004753, 0.08691, 0.007289, 0.1144, 0.01354, 0.1169, 0.01804, 0.1149, 0.01757, 0.1144, 0.01354, 0.08691, 0.007289, 0.1149, 0.01757, 0.1169, 0.01804, 0.08691, 0.007289, 0.05945, 0.001034, 0.0586, 0.004753, 0.1149, 0.01757, 0.4724, 0.004753, 0.4161, 0.01757, 0.4441, 0.007289, 0.4716, 0.001034, 0.4161, 0.01757, 0.4141, 0.01804, 0.4166, 0.01354, 0.4441, 0.007289, 0.4141, 0.01804, 0.4161, 0.01757, 0.4441, 0.007289, 0.4166, 0.01354, 0.4161, 0.01757, 0.4724, 0.004753, 0.4716, 0.001034, 0.4441, 0.007289, 0.4811, 0.0428, 0.4248, 0.05562, 0.4161, 0.01757, 0.4724, 0.004753, 0.4248, 0.05562, 0.4227, 0.05609, 0.4141, 0.01804, 0.4161, 0.01757, 0.4227, 0.05609, 0.4248, 0.05562, 0.4161, 0.01757, 0.4141, 0.01804, 0.4248, 0.05562, 0.4811, 0.0428, 0.4724, 0.004753, 0.4161, 0.01757, 0.2408, 0.4225, 0.2375, 0.4217, 0.2385, 0.4174, 0.2417, 0.4182, 0.2375, 0.4217, 0.15, 0.4018, 0.151, 0.3975, 0.2385, 0.4174, 0.15, 0.4018, 0.2375, 0.4217, 0.2385, 0.4174, 0.151, 0.3975, 0.2375, 0.4217, 0.2408, 0.4225, 0.2417, 0.4182, 0.2385, 0.4174, 0.2417, 0.4182, 0.2385, 0.4174, 0.2597, 0.3126, 0.2655, 0.3139, 0.2385, 0.4174, 0.151, 0.3975, 0.1039, 0.2771, 0.2597, 0.3126, 0.151, 0.3975, 0.2385, 0.4174, 0.2597, 0.3126, 0.1039, 0.2771, 0.2385, 0.4174, 0.2417, 0.4182, 0.2655, 0.3139, 0.2597, 0.3126, 0.15, 0.4018, 0.2375, 0.4217, 0.2375, 0.4217, 0.15, 0.4018, 0.2375, 0.4217, 0.2408, 0.4225, 0.2408, 0.4225, 0.2375, 0.4217, 0.381, 0.4018, 0.2935, 0.4217, 0.2925, 0.4174, 0.38, 0.3975, 0.2935, 0.4217, 0.2902, 0.4225, 0.2893, 0.4182, 0.2925, 0.4174, 0.2902, 0.4225, 0.2935, 0.4217, 0.2925, 0.4174, 0.2893, 0.4182, 0.2935, 0.4217, 0.381, 0.4018, 0.38, 0.3975, 0.2925, 0.4174, 0.38, 0.3975, 0.2925, 0.4174, 0.2713, 0.3126, 0.4271, 0.2771, 0.2925, 0.4174, 0.2893, 0.4182, 0.2655, 0.3139, 0.2713, 0.3126, 0.2893, 0.4182, 0.2925, 0.4174, 0.2713, 0.3126, 0.2655, 0.3139, 0.2925, 0.4174, 0.38, 0.3975, 0.4271, 0.2771, 0.2713, 0.3126, 0.2902, 0.4225, 0.2935, 0.4217, 0.2935, 0.4217, 0.2902, 0.4225, 0.2935, 0.4217, 0.381, 0.4018, 0.381, 0.4018, 0.2935, 0.4217])
me_cube_001.materials.append(mat_acrilico)
me_cube_001.materials.append(mat_metal)
me_cube_001.use_remesh_preserve_volume = False
me_cube_001.use_remesh_preserve_attributes = False
me_cube_001.use_mirror_vertex_groups = False
me_cube_001.update()

# ---- objects
ob_cube_001 = bpy.data.objects.new('Cube.001', me_cube_001)

# ---- transforms, parenting, visibility, modifiers, constraints
ob_cube_001.location = (0.0, 0.0, 0.0)
ob_cube_001.lineart.crease_threshold = 0.0
_m = ob_cube_001.modifiers.new('Subsurf', 'SUBSURF')
_m.uv_smooth = 'PRESERVE_CORNERS'
_m.quality = 2
_m.show_only_control_edges = False

# ---- collection membership
col_collection_1.objects.link(ob_cube_001)

# ---- scene / render settings (as saved in the file)
scene.frame_start = 1; scene.frame_end = 250; scene.frame_set(1)
scene.render.engine = 'BLENDER_EEVEE_NEXT'
scene.render.image_settings.file_format = 'JPEG'
scene.render.image_settings.color_mode = 'RGB'
scene.render.image_settings.compression = 90
scene.render.resolution_x = 800
scene.render.resolution_y = 600
scene.render.pixel_aspect_x = 100.0
scene.render.pixel_aspect_y = 100.0
scene.render.fps = 25
scene.render.dither_intensity = 0.0
scene.render.use_compositing = False
scene.render.use_sequencer = False
scene.render.bake_margin = 2
scene.render.bake_bias = 0.0
scene.render.use_stamp_time = False
scene.render.use_stamp_date = False
scene.render.use_stamp_frame = False
scene.render.use_stamp_camera = False
scene.render.use_stamp_scene = False
scene.render.use_stamp_filename = False
scene.render.use_stamp_render_time = False
scene.render.stamp_font_size = 0
scene.cycles.use_denoising = False
scene.cycles.samples = 10
scene.cycles.sampling_pattern = 'TABULATED_SOBOL'
scene.cycles.light_sampling_threshold = 0.0
scene.cycles.use_adaptive_sampling = False
scene.cycles.use_light_tree = False
scene.cycles.blur_glossy = 0.0
scene.cycles.volume_bounces = 1
scene.cycles.pixel_filter_type = 'GAUSSIAN'
scene.cycles.sample_clamp_indirect = 0.0
scene.view_settings.view_transform = 'Raw'
bpy.context.view_layer.update()

# ---- added for rendering (the .blend has no active camera): camera
cam_auto = bpy.data.cameras.new('AutoCamera')
cam_auto.lens = 50.0
cam_auto.sensor_width = 36.0
cam_auto.clip_end = 1000.0
ob_auto_camera = bpy.data.objects.new('AutoCamera', cam_auto)
scene.collection.objects.link(ob_auto_camera)
ob_auto_camera.location = (0.211102, -0.235779, 0.168882)
ob_auto_camera.rotation_euler = (1.09748, -7.21219e-08, 0.694738)
scene.camera = ob_auto_camera
bpy.context.view_layer.update()
